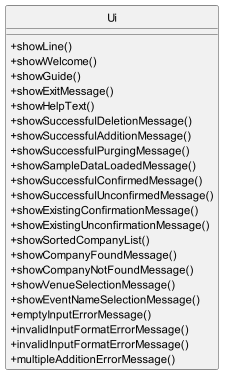

The diagram above was rendered by PlantUML. Its source (embedded in the PNG):
@startuml
'https://plantuml.com/class-diagram

hide circle
skinparam classAttributeIconSize 0


class Ui {
+showLine()
+showWelcome()
+showGuide()
+showExitMessage()
+showHelpText()
+showSuccessfulDeletionMessage()
+showSuccessfulAdditionMessage()
+showSuccessfulPurgingMessage()
+showSampleDataLoadedMessage()
+showSuccessfulConfirmedMessage()
+showSuccessfulUnconfirmedMessage()
+showExistingConfirmationMessage()
+showExistingUnconfirmationMessage()
+showSortedCompanyList()
+showCompanyFoundMessage()
+showCompanyNotFoundMessage()
+showVenueSelectionMessage()
+showEventNameSelectionMessage()
+emptyInputErrorMessage()
+invalidInputFormatErrorMessage()
+invalidInputFormatErrorMessage()
+multipleAdditionErrorMessage()
}


@enduml